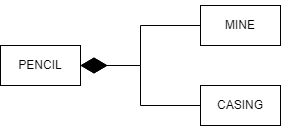

The diagram above was exported from draw.io. Its source (the exported page's mxGraphModel, read from the mxfile embedded in the PNG):
<mxGraphModel dx="1393" dy="763" grid="1" gridSize="10" guides="1" tooltips="1" connect="1" arrows="1" fold="1" page="1" pageScale="1" pageWidth="827" pageHeight="1169" math="0" shadow="0">
  <root>
    <mxCell id="0" />
    <mxCell id="1" parent="0" />
    <mxCell id="CiOK7LyMTC4gmtQmwNIy-1" value="PENCIL" style="html=1;whiteSpace=wrap;" vertex="1" parent="1">
      <mxGeometry x="240" y="200" width="80" height="40" as="geometry" />
    </mxCell>
    <mxCell id="CiOK7LyMTC4gmtQmwNIy-2" value="MINE" style="html=1;whiteSpace=wrap;" vertex="1" parent="1">
      <mxGeometry x="440" y="160" width="80" height="40" as="geometry" />
    </mxCell>
    <mxCell id="CiOK7LyMTC4gmtQmwNIy-4" value="CASING" style="html=1;whiteSpace=wrap;" vertex="1" parent="1">
      <mxGeometry x="440" y="240" width="80" height="40" as="geometry" />
    </mxCell>
    <mxCell id="CiOK7LyMTC4gmtQmwNIy-6" value="" style="endArrow=diamondThin;endFill=1;endSize=24;html=1;rounded=0;edgeStyle=orthogonalEdgeStyle;" edge="1" parent="1" source="CiOK7LyMTC4gmtQmwNIy-4" target="CiOK7LyMTC4gmtQmwNIy-1">
      <mxGeometry width="160" relative="1" as="geometry">
        <mxPoint x="330" y="390" as="sourcePoint" />
        <mxPoint x="490" y="390" as="targetPoint" />
      </mxGeometry>
    </mxCell>
    <mxCell id="CiOK7LyMTC4gmtQmwNIy-7" value="" style="endArrow=diamondThin;endFill=1;endSize=24;html=1;rounded=0;edgeStyle=orthogonalEdgeStyle;" edge="1" parent="1" source="CiOK7LyMTC4gmtQmwNIy-2" target="CiOK7LyMTC4gmtQmwNIy-1">
      <mxGeometry width="160" relative="1" as="geometry">
        <mxPoint x="330" y="390" as="sourcePoint" />
        <mxPoint x="490" y="390" as="targetPoint" />
      </mxGeometry>
    </mxCell>
  </root>
</mxGraphModel>